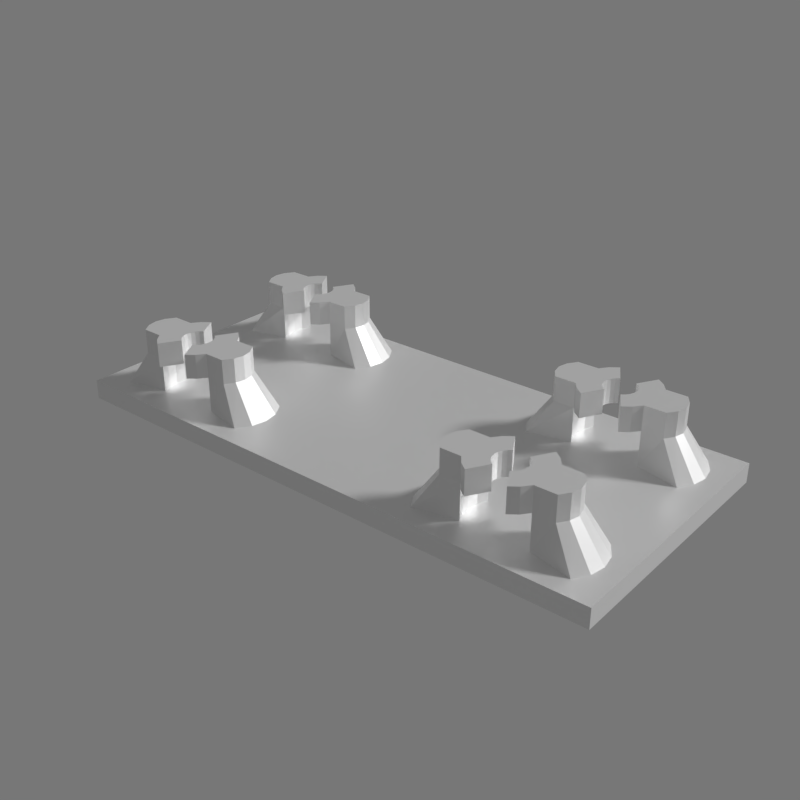 # Source: alarm_RTC-panel.blend  (saved by Blender 2.79.0; exported with 4.5.12 LTS)
import bpy
from mathutils import Matrix  # noqa: F401  (used for matrix-valued properties, if any)

bpy.ops.wm.read_factory_settings(use_empty=True)
scene = bpy.context.scene
scene.name = 'Scene'

# ---- collections
col_collection_1 = bpy.data.collections.new('Collection 1'); scene.collection.children.link(col_collection_1)

# ---- materials (node trees are filled in below, after node groups)
mat_x = bpy.data.materials.new('Пластик')
mat_x.alpha_threshold = 0.0
mat_x.roughness = 0.5

# ---- material node trees
mat_x.use_nodes = True; mat_x.node_tree.nodes.clear()
_N = mat_x.node_tree.nodes; _L = mat_x.node_tree.links
n0 = _N.new('ShaderNodeOutputMaterial'); n0.name = 'Вывод материала'; n0.location = (460, 300)
n1 = _N.new('ShaderNodeBsdfDiffuse'); n1.name = 'Диффузный BSDF'; n1.location = (10, 300)
n1.inputs[0].default_value = (1.0, 1.0, 1.0, 1.0)
n2 = _N.new('ShaderNodeMixShader'); n2.name = 'Смешать шейдеры'; n2.location = (240, 271)
n3 = _N.new('ShaderNodeBsdfAnisotropic'); n3.name = 'Глянцевый BSDF'; n3.location = (-25, 126)
n3.distribution = 'GGX'
n3.inputs[1].default_value = 0.4472
_L.new(n1.outputs[0], n2.inputs[1])
_L.new(n2.outputs[0], n0.inputs[0])
_L.new(n3.outputs[0], n2.inputs[2])
n0.is_active_output = True

# ---- world
world_world = bpy.data.worlds.new('World'); scene.world = world_world
world_world.use_nodes = True; world_world.node_tree.nodes.clear()
_N = world_world.node_tree.nodes; _L = world_world.node_tree.links
n0 = _N.new('ShaderNodeOutputWorld'); n0.name = 'Вывод окружающей среды'; n0.location = (300, 300)
n1 = _N.new('ShaderNodeBackground'); n1.name = 'Фон'; n1.location = (10, 300)
n1.inputs[0].default_value = (0.1845, 0.1845, 0.1845, 1.0)
_L.new(n1.outputs[0], n0.inputs[0])
n0.is_active_output = True
world_world.color = (0.05088, 0.05088, 0.05088)
world_world.use_sun_shadow = False
world_world.sun_shadow_jitter_overblur = 0.0
world_world.cycles.sampling_method = 'MANUAL'
world_world.light_settings.ao_factor = 0.5

# ---- lights
light_lamp = bpy.data.lights.new('Lamp', 'SUN')
light_lamp.transmission_factor = 0.0
light_lamp.cutoff_distance = 30.0
light_lamp.angle = 0.1993
light_lamp.energy = 2.0
light_lamp.shadow_buffer_clip_start = 1.001
light_lamp.shadow_soft_size = 0.1
light_lamp.shadow_cascade_max_distance = 1000.0

# ---- meshes
me_011 = bpy.data.meshes.new('Цилиндр.011')
me_011.from_pydata([(-4.782, 2.199, -0.9197), (1.07, 2.199, -0.9197), (-4.782, -0.4931, -0.9197), (1.07, -0.4931, -0.9197), (-4.782, 2.199, -0.7197), (1.07, 2.199, -0.7197), (-4.782, -0.4931, -0.7197), (1.07, -0.4931, -0.7197), (-0.08072, -0.1405, -0.3601), (-0.08072, -0.1405, -0.1101), (-0.1144, -0.1146, -0.3601), (-0.1144, -0.1146, -0.1101), (-0.1402, -0.08097, -0.3601), (-0.1402, -0.08097, -0.1101), (-0.1564, -0.04178, -0.3601), (-0.1564, -0.04178, -0.1101), (-0.162, 0.000285, -0.3601), (-0.162, 0.0002853, -0.1101), (-0.1564, 0.04235, -0.3601), (-0.1564, 0.04235, -0.1101), (-0.1402, 0.08154, -0.3601), (-0.1402, 0.08154, -0.1101), (-0.1144, 0.1152, -0.3601), (-0.1144, 0.1152, -0.1101), (-0.08072, 0.141, -0.3601), (-0.08072, 0.141, -0.1101), (0.0818, 0.141, -0.3601), (0.0818, 0.141, -0.1101), (0.1155, 0.1152, -0.3601), (0.1155, 0.1152, -0.1101), (0.1413, 0.08154, -0.3601), (0.1413, 0.08154, -0.1101), (0.1575, 0.04235, -0.3601), (0.1575, 0.04235, -0.1101), (0.1631, 0.0002851, -0.3601), (0.1631, 0.0002853, -0.1101), (0.1575, -0.04178, -0.3601), (0.1575, -0.04178, -0.1101), (0.1413, -0.08097, -0.3601), (0.1413, -0.08097, -0.1101), (0.1155, -0.1146, -0.3601), (0.1155, -0.1146, -0.1101), (0.0818, -0.1405, -0.3601), (0.0818, -0.1405, -0.1101), (-0.1975, -0.3427, -0.3601), (-0.1975, -0.3427, -0.1101), (-0.2795, -0.2797, -0.3601), (-0.2795, -0.2797, -0.1101), (-0.3424, -0.1977, -0.3601), (-0.3424, -0.1977, -0.1101), (-0.382, -0.1022, -0.3601), (-0.382, -0.1022, -0.1101), (-0.3955, 0.000285, -0.3601), (-0.3955, 0.0002852, -0.1101), (-0.382, 0.1028, -0.3601), (-0.382, 0.1028, -0.1101), (-0.3424, 0.1983, -0.3601), (-0.3424, 0.1983, -0.1101), (-0.2795, 0.2803, -0.3601), (-0.2795, 0.2803, -0.1101), (-0.1975, 0.3432, -0.3601), (-0.1975, 0.3432, -0.1101), (0.1985, 0.3432, -0.3601), (0.1985, 0.3432, -0.1101), (0.2806, 0.2803, -0.3601), (0.2806, 0.2803, -0.1101), (0.3435, 0.1983, -0.3601), (0.3435, 0.1983, -0.1101), (0.383, 0.1028, -0.3601), (0.383, 0.1028, -0.1101), (0.3965, 0.0002853, -0.3601), (0.3965, 0.0002855, -0.1101), (0.383, -0.1022, -0.3601), (0.383, -0.1022, -0.1101), (0.3435, -0.1977, -0.3601), (0.3435, -0.1977, -0.1101), (0.2806, -0.2797, -0.3601), (0.2806, -0.2797, -0.1101), (0.1985, -0.3427, -0.3601), (0.1985, -0.3427, -0.1101), (-0.5576, -0.1977, -0.3601), (-0.5576, -0.1977, -0.1101), (-0.622, -0.1022, -0.3601), (-0.622, -0.1022, -0.1101), (-0.644, 0.000285, -0.3601), (-0.644, 0.0002852, -0.1101), (-0.622, 0.1028, -0.3601), (-0.622, 0.1028, -0.1101), (-0.5576, 0.1983, -0.3601), (-0.5576, 0.1983, -0.1101), (0.5587, 0.1983, -0.3601), (0.5587, 0.1983, -0.1101), (0.6231, 0.1028, -0.3601), (0.6231, 0.1028, -0.1101), (0.645, 0.0002852, -0.3601), (0.645, 0.0002855, -0.1101), (0.6231, -0.1022, -0.3601), (0.6231, -0.1022, -0.1101), (0.5587, -0.1977, -0.3601), (0.5587, -0.1977, -0.1101), (-3.781, -0.1405, -0.3601), (-3.781, -0.1405, -0.1101), (-3.814, -0.1146, -0.3601), (-3.814, -0.1146, -0.1101), (-3.84, -0.08097, -0.3601), (-3.84, -0.08097, -0.1101), (-3.856, -0.04178, -0.3601), (-3.856, -0.04178, -0.1101), (-3.862, 0.000285, -0.3601), (-3.862, 0.0002853, -0.1101), (-3.856, 0.04235, -0.3601), (-3.856, 0.04235, -0.1101), (-3.84, 0.08154, -0.3601), (-3.84, 0.08154, -0.1101), (-3.814, 0.1152, -0.3601), (-3.814, 0.1152, -0.1101), (-3.781, 0.141, -0.3601), (-3.781, 0.141, -0.1101), (-3.618, 0.141, -0.3601), (-3.618, 0.141, -0.1101), (-3.585, 0.1152, -0.3601), (-3.585, 0.1152, -0.1101), (-3.559, 0.08154, -0.3601), (-3.559, 0.08154, -0.1101), (-3.542, 0.04235, -0.3601), (-3.542, 0.04235, -0.1101), (-3.537, 0.0002851, -0.3601), (-3.537, 0.0002853, -0.1101), (-3.542, -0.04178, -0.3601), (-3.542, -0.04178, -0.1101), (-3.559, -0.08097, -0.3601), (-3.559, -0.08097, -0.1101), (-3.585, -0.1146, -0.3601), (-3.585, -0.1146, -0.1101), (-3.618, -0.1405, -0.3601), (-3.618, -0.1405, -0.1101), (-3.897, -0.3427, -0.3601), (-3.897, -0.3427, -0.1101), (-3.979, -0.2797, -0.3601), (-3.979, -0.2797, -0.1101), (-4.042, -0.1977, -0.3601), (-4.042, -0.1977, -0.1101), (-4.082, -0.1022, -0.3601), (-4.082, -0.1022, -0.1101), (-4.095, 0.000285, -0.3601), (-4.095, 0.0002852, -0.1101), (-4.082, 0.1028, -0.3601), (-4.082, 0.1028, -0.1101), (-4.042, 0.1983, -0.3601), (-4.042, 0.1983, -0.1101), (-3.979, 0.2803, -0.3601), (-3.979, 0.2803, -0.1101), (-3.897, 0.3432, -0.3601), (-3.897, 0.3432, -0.1101), (-3.501, 0.3432, -0.3601), (-3.501, 0.3432, -0.1101), (-3.419, 0.2803, -0.3601), (-3.419, 0.2803, -0.1101), (-3.357, 0.1983, -0.3601), (-3.357, 0.1983, -0.1101), (-3.317, 0.1028, -0.3601), (-3.317, 0.1028, -0.1101), (-3.303, 0.0002853, -0.3601), (-3.303, 0.0002855, -0.1101), (-3.317, -0.1022, -0.3601), (-3.317, -0.1022, -0.1101), (-3.357, -0.1977, -0.3601), (-3.357, -0.1977, -0.1101), (-3.419, -0.2797, -0.3601), (-3.419, -0.2797, -0.1101), (-3.501, -0.3427, -0.3601), (-3.501, -0.3427, -0.1101), (-4.258, -0.1977, -0.3601), (-4.258, -0.1977, -0.1101), (-4.322, -0.1022, -0.3601), (-4.322, -0.1022, -0.1101), (-4.344, 0.000285, -0.3601), (-4.344, 0.0002852, -0.1101), (-4.322, 0.1028, -0.3601), (-4.322, 0.1028, -0.1101), (-4.258, 0.1983, -0.3601), (-4.258, 0.1983, -0.1101), (-3.141, 0.1983, -0.3601), (-3.141, 0.1983, -0.1101), (-3.077, 0.1028, -0.3601), (-3.077, 0.1028, -0.1101), (-3.055, 0.0002852, -0.3601), (-3.055, 0.0002855, -0.1101), (-3.077, -0.1022, -0.3601), (-3.077, -0.1022, -0.1101), (-3.141, -0.1977, -0.3601), (-3.141, -0.1977, -0.1101), (-0.08072, 1.56, -0.3601), (-0.08072, 1.56, -0.1101), (-0.1144, 1.585, -0.3601), (-0.1144, 1.585, -0.1101), (-0.1402, 1.619, -0.3601), (-0.1402, 1.619, -0.1101), (-0.1564, 1.658, -0.3601), (-0.1564, 1.658, -0.1101), (-0.162, 1.7, -0.3601), (-0.162, 1.7, -0.1101), (-0.1564, 1.742, -0.3601), (-0.1564, 1.742, -0.1101), (-0.1402, 1.782, -0.3601), (-0.1402, 1.782, -0.1101), (-0.1144, 1.815, -0.3601), (-0.1144, 1.815, -0.1101), (-0.08072, 1.841, -0.3601), (-0.08072, 1.841, -0.1101), (0.0818, 1.841, -0.3601), (0.0818, 1.841, -0.1101), (0.1155, 1.815, -0.3601), (0.1155, 1.815, -0.1101), (0.1413, 1.782, -0.3601), (0.1413, 1.782, -0.1101), (0.1575, 1.742, -0.3601), (0.1575, 1.742, -0.1101), (0.1631, 1.7, -0.3601), (0.1631, 1.7, -0.1101), (0.1575, 1.658, -0.3601), (0.1575, 1.658, -0.1101), (0.1413, 1.619, -0.3601), (0.1413, 1.619, -0.1101), (0.1155, 1.585, -0.3601), (0.1155, 1.585, -0.1101), (0.0818, 1.56, -0.3601), (0.0818, 1.56, -0.1101), (-0.1975, 1.357, -0.3601), (-0.1975, 1.357, -0.1101), (-0.2795, 1.42, -0.3601), (-0.2795, 1.42, -0.1101), (-0.3424, 1.502, -0.3601), (-0.3424, 1.502, -0.1101), (-0.382, 1.598, -0.3601), (-0.382, 1.598, -0.1101), (-0.3955, 1.7, -0.3601), (-0.3955, 1.7, -0.1101), (-0.382, 1.803, -0.3601), (-0.382, 1.803, -0.1101), (-0.3424, 1.898, -0.3601), (-0.3424, 1.898, -0.1101), (-0.2795, 1.98, -0.3601), (-0.2795, 1.98, -0.1101), (-0.1975, 2.043, -0.3601), (-0.1975, 2.043, -0.1101), (0.1985, 2.043, -0.3601), (0.1985, 2.043, -0.1101), (0.2806, 1.98, -0.3601), (0.2806, 1.98, -0.1101), (0.3435, 1.898, -0.3601), (0.3435, 1.898, -0.1101), (0.383, 1.803, -0.3601), (0.383, 1.803, -0.1101), (0.3965, 1.7, -0.3601), (0.3965, 1.7, -0.1101), (0.383, 1.598, -0.3601), (0.383, 1.598, -0.1101), (0.3435, 1.502, -0.3601), (0.3435, 1.502, -0.1101), (0.2806, 1.42, -0.3601), (0.2806, 1.42, -0.1101), (0.1985, 1.357, -0.3601), (0.1985, 1.357, -0.1101), (-0.5576, 1.502, -0.3601), (-0.5576, 1.502, -0.1101), (-0.622, 1.598, -0.3601), (-0.622, 1.598, -0.1101), (-0.644, 1.7, -0.3601), (-0.644, 1.7, -0.1101), (-0.622, 1.803, -0.3601), (-0.622, 1.803, -0.1101), (-0.5576, 1.898, -0.3601), (-0.5576, 1.898, -0.1101), (0.5587, 1.898, -0.3601), (0.5587, 1.898, -0.1101), (0.6231, 1.803, -0.3601), (0.6231, 1.803, -0.1101), (0.645, 1.7, -0.3601), (0.645, 1.7, -0.1101), (0.6231, 1.598, -0.3601), (0.6231, 1.598, -0.1101), (0.5587, 1.502, -0.3601), (0.5587, 1.502, -0.1101), (-3.781, 1.56, -0.3601), (-3.781, 1.56, -0.1101), (-3.814, 1.585, -0.3601), (-3.814, 1.585, -0.1101), (-3.84, 1.619, -0.3601), (-3.84, 1.619, -0.1101), (-3.856, 1.658, -0.3601), (-3.856, 1.658, -0.1101), (-3.862, 1.7, -0.3601), (-3.862, 1.7, -0.1101), (-3.856, 1.742, -0.3601), (-3.856, 1.742, -0.1101), (-3.84, 1.782, -0.3601), (-3.84, 1.782, -0.1101), (-3.814, 1.815, -0.3601), (-3.814, 1.815, -0.1101), (-3.781, 1.841, -0.3601), (-3.781, 1.841, -0.1101), (-3.618, 1.841, -0.3601), (-3.618, 1.841, -0.1101), (-3.585, 1.815, -0.3601), (-3.585, 1.815, -0.1101), (-3.559, 1.782, -0.3601), (-3.559, 1.782, -0.1101), (-3.542, 1.742, -0.3601), (-3.542, 1.742, -0.1101), (-3.537, 1.7, -0.3601), (-3.537, 1.7, -0.1101), (-3.542, 1.658, -0.3601), (-3.542, 1.658, -0.1101), (-3.559, 1.619, -0.3601), (-3.559, 1.619, -0.1101), (-3.585, 1.585, -0.3601), (-3.585, 1.585, -0.1101), (-3.618, 1.56, -0.3601), (-3.618, 1.56, -0.1101), (-3.897, 1.357, -0.3601), (-3.897, 1.357, -0.1101), (-3.979, 1.42, -0.3601), (-3.979, 1.42, -0.1101), (-4.042, 1.502, -0.3601), (-4.042, 1.502, -0.1101), (-4.082, 1.598, -0.3601), (-4.082, 1.598, -0.1101), (-4.095, 1.7, -0.3601), (-4.095, 1.7, -0.1101), (-4.082, 1.803, -0.3601), (-4.082, 1.803, -0.1101), (-4.042, 1.898, -0.3601), (-4.042, 1.898, -0.1101), (-3.979, 1.98, -0.3601), (-3.979, 1.98, -0.1101), (-3.897, 2.043, -0.3601), (-3.897, 2.043, -0.1101), (-3.501, 2.043, -0.3601), (-3.501, 2.043, -0.1101), (-3.419, 1.98, -0.3601), (-3.419, 1.98, -0.1101), (-3.357, 1.898, -0.3601), (-3.357, 1.898, -0.1101), (-3.317, 1.803, -0.3601), (-3.317, 1.803, -0.1101), (-3.303, 1.7, -0.3601), (-3.303, 1.7, -0.1101), (-3.317, 1.598, -0.3601), (-3.317, 1.598, -0.1101), (-3.357, 1.502, -0.3601), (-3.357, 1.502, -0.1101), (-3.419, 1.42, -0.3601), (-3.419, 1.42, -0.1101), (-3.501, 1.357, -0.3601), (-3.501, 1.357, -0.1101), (-4.258, 1.502, -0.3601), (-4.258, 1.502, -0.1101), (-4.322, 1.598, -0.3601), (-4.322, 1.598, -0.1101), (-4.344, 1.7, -0.3601), (-4.344, 1.7, -0.1101), (-4.322, 1.803, -0.3601), (-4.322, 1.803, -0.1101), (-4.258, 1.898, -0.3601), (-4.258, 1.898, -0.1101), (-3.141, 1.898, -0.3601), (-3.141, 1.898, -0.1101), (-3.077, 1.803, -0.3601), (-3.077, 1.803, -0.1101), (-3.055, 1.7, -0.3601), (-3.055, 1.7, -0.1101), (-3.077, 1.598, -0.3601), (-3.077, 1.598, -0.1101), (-3.141, 1.502, -0.3601), (-3.141, 1.502, -0.1101), (0.3435, 1.898, -0.7197), (-0.7798, 1.997, -0.7197), (-0.382, 1.803, -0.7197), (-0.3424, 1.898, -0.7197), (-0.382, 1.598, -0.7197), (-0.3955, 1.7, -0.7197), (-0.7798, 1.404, -0.7197), (-0.8698, 1.547, -0.7197), (-0.8698, 1.854, -0.7197), (-0.9005, 1.7, -0.7197), (-2.829, 1.854, -0.7197), (-2.798, 1.7, -0.7197), (-2.829, 1.547, -0.7197), (-2.919, 1.997, -0.7197), (-3.357, 1.898, -0.7197), (-4.48, 1.997, -0.7197), (-4.57, 1.854, -0.7197), (-3.317, 1.803, -0.7197), (-3.303, 1.7, -0.7197), (-4.042, 1.898, -0.7197), (-4.082, 1.803, -0.7197), (-4.095, 1.7, -0.7197), (-4.6, 1.7, -0.7197), (-2.919, 1.404, -0.7197), (-3.317, 1.598, -0.7197), (-4.082, 1.598, -0.7197), (-4.57, 1.547, -0.7197), (-3.357, 1.502, -0.7197), (-4.042, 1.502, -0.7197), (-4.48, 1.404, -0.7197), (-4.48, 0.2967, -0.7197), (-4.57, 0.1537, -0.7197), (-3.357, 0.1983, -0.7197), (-4.082, 0.1028, -0.7197), (-4.042, 0.1983, -0.7197), (-4.6, 0.0002846, -0.7197), (-4.082, -0.1022, -0.7197), (-4.095, 0.0002847, -0.7197), (-4.57, -0.1532, -0.7197), (-4.48, -0.2961, -0.7197), (0.8708, 1.854, -0.7197), (0.7808, 1.997, -0.7197), (0.9015, 1.7, -0.7197), (0.8708, 1.547, -0.7197), (0.7808, 1.404, -0.7197), (0.8708, 0.1537, -0.7197), (0.7808, 0.2967, -0.7197), (0.3435, 0.1983, -0.7197), (0.9015, 0.0002851, -0.7197), (0.8708, -0.1532, -0.7197), (0.7808, -0.2961, -0.7197), (0.383, 1.803, -0.7197), (0.3965, 1.7, -0.7197), (0.383, 1.598, -0.7197), (0.3435, 1.502, -0.7197), (0.383, 0.1028, -0.7197), (0.3965, 0.000285, -0.7197), (0.383, -0.1022, -0.7197), (0.3435, -0.1977, -0.7197), (-0.3424, 1.502, -0.7197), (-0.7798, 0.2967, -0.7197), (-0.3955, 0.0002847, -0.7197), (-0.382, 0.1028, -0.7197), (-0.3424, 0.1983, -0.7197), (-0.3424, -0.1977, -0.7197), (-0.382, -0.1022, -0.7197), (-0.7798, -0.2961, -0.7197), (-0.8698, -0.1532, -0.7197), (-0.8698, 0.1537, -0.7197), (-0.9005, 0.0002846, -0.7197), (-2.829, 0.1537, -0.7197), (-2.798, 0.0002851, -0.7197), (-2.829, -0.1532, -0.7197), (-2.919, 0.2967, -0.7197), (-3.317, 0.1028, -0.7197), (-3.303, 0.000285, -0.7197), (-3.317, -0.1022, -0.7197), (-2.919, -0.2961, -0.7197), (-3.357, -0.1977, -0.7197), (-4.042, -0.1977, -0.7197)], [], [(0, 1, 3, 2), (2, 3, 7, 6), (6, 411, 407, 406, 410, 408, 449, 446, 447, 445, 444, 436, 439, 438, 437, 441, 440, 434, 433, 432, 431, 423, 422, 421, 424, 7, 5, 418, 419, 420, 430, 435, 382, 383, 385, 387, 388, 399, 403, 400, 394, 393, 390, 395, 396, 397, 401, 404, 405, 402, 398, 4), (4, 5, 1, 0), (2, 6, 4, 0), (7, 3, 1, 5), (44, 45, 47, 46), (46, 47, 49, 48), (62, 63, 65, 64), (64, 65, 67, 66), (49, 51, 83, 81), (73, 75, 99, 97), (84, 86, 444, 445), (70, 68, 431, 432), (74, 75, 77, 76), (76, 77, 79, 78), (10, 8, 44, 46), (9, 11, 47, 45), (12, 10, 46, 48), (11, 13, 49, 47), (14, 12, 48, 50), (13, 15, 51, 49), (16, 14, 50, 52), (15, 17, 53, 51), (18, 16, 52, 54), (17, 19, 55, 53), (20, 18, 54, 56), (19, 21, 57, 55), (22, 20, 56, 58), (21, 23, 59, 57), (24, 22, 58, 60), (23, 25, 61, 59), (28, 26, 62, 64), (27, 29, 65, 63), (30, 28, 64, 66), (29, 31, 67, 65), (32, 30, 66, 68), (31, 33, 69, 67), (34, 32, 68, 70), (33, 35, 71, 69), (36, 34, 70, 72), (35, 37, 73, 71), (38, 36, 72, 74), (37, 39, 75, 73), (40, 38, 74, 76), (39, 41, 77, 75), (42, 40, 76, 78), (41, 43, 79, 77), (8, 10, 11, 9), (10, 12, 13, 11), (12, 14, 15, 13), (14, 16, 17, 15), (16, 18, 19, 17), (18, 20, 21, 19), (20, 22, 23, 21), (22, 24, 25, 23), (34, 36, 37, 35), (42, 41, 40), (39, 37, 38), (37, 36, 38), (41, 42, 43), (35, 33, 32), (41, 39, 40), (40, 39, 38), (29, 27, 26), (34, 35, 32), (26, 28, 29), (33, 30, 32), (31, 28, 30), (28, 31, 29), (33, 31, 30), (55, 57, 89, 87), (67, 69, 93, 91), (48, 49, 81, 80), (57, 56, 88, 89), (56, 57, 59, 58), (58, 59, 61, 60), (90, 91, 93, 92), (92, 93, 95, 94), (94, 95, 97, 96), (96, 97, 99, 98), (81, 83, 82, 80), (82, 83, 85, 84), (84, 85, 87, 86), (86, 87, 89, 88), (96, 98, 426, 425), (75, 74, 98, 99), (74, 72, 433, 434), (69, 71, 95, 93), (51, 53, 85, 83), (50, 48, 440, 441), (82, 84, 445, 443), (66, 67, 91, 90), (53, 55, 87, 85), (71, 73, 97, 95), (90, 92, 421, 422), (48, 80, 442, 440), (52, 50, 441, 437), (92, 94, 424, 421), (98, 74, 434, 426), (86, 88, 436, 444), (54, 52, 437, 438), (72, 70, 432, 433), (80, 82, 443, 442), (94, 96, 425, 424), (88, 56, 439, 436), (68, 66, 423, 431), (66, 90, 422, 423), (56, 54, 438, 439), (79, 43, 42, 78), (45, 44, 8, 9), (60, 61, 25, 24), (62, 26, 27, 63), (136, 137, 139, 138), (138, 139, 141, 140), (154, 155, 157, 156), (156, 157, 159, 158), (141, 143, 175, 173), (165, 167, 191, 189), (176, 178, 407, 411), (162, 160, 450, 451), (166, 167, 169, 168), (168, 169, 171, 170), (102, 100, 136, 138), (101, 103, 139, 137), (104, 102, 138, 140), (103, 105, 141, 139), (106, 104, 140, 142), (105, 107, 143, 141), (108, 106, 142, 144), (107, 109, 145, 143), (110, 108, 144, 146), (109, 111, 147, 145), (112, 110, 146, 148), (111, 113, 149, 147), (114, 112, 148, 150), (113, 115, 151, 149), (116, 114, 150, 152), (115, 117, 153, 151), (120, 118, 154, 156), (119, 121, 157, 155), (122, 120, 156, 158), (121, 123, 159, 157), (124, 122, 158, 160), (123, 125, 161, 159), (126, 124, 160, 162), (125, 127, 163, 161), (128, 126, 162, 164), (127, 129, 165, 163), (130, 128, 164, 166), (129, 131, 167, 165), (132, 130, 166, 168), (131, 133, 169, 167), (134, 132, 168, 170), (133, 135, 171, 169), (100, 102, 103, 101), (102, 104, 105, 103), (104, 106, 107, 105), (106, 108, 109, 107), (108, 110, 111, 109), (110, 112, 113, 111), (112, 114, 115, 113), (114, 116, 117, 115), (126, 128, 129, 127), (134, 133, 132), (131, 129, 130), (129, 128, 130), (133, 134, 135), (127, 125, 124), (133, 131, 132), (132, 131, 130), (121, 119, 118), (126, 127, 124), (118, 120, 121), (125, 122, 124), (123, 120, 122), (120, 123, 121), (125, 123, 122), (147, 149, 181, 179), (159, 161, 185, 183), (140, 141, 173, 172), (149, 148, 180, 181), (148, 149, 151, 150), (150, 151, 153, 152), (182, 183, 185, 184), (184, 185, 187, 186), (186, 187, 189, 188), (188, 189, 191, 190), (173, 175, 174, 172), (174, 175, 177, 176), (176, 177, 179, 178), (178, 179, 181, 180), (188, 190, 453, 448), (167, 166, 190, 191), (166, 164, 452, 454), (161, 163, 187, 185), (143, 145, 177, 175), (142, 140, 455, 412), (174, 176, 411, 414), (158, 159, 183, 182), (145, 147, 179, 177), (163, 165, 189, 187), (182, 184, 446, 449), (140, 172, 415, 455), (144, 142, 412, 413), (184, 186, 447, 446), (190, 166, 454, 453), (178, 180, 406, 407), (146, 144, 413, 409), (164, 162, 451, 452), (172, 174, 414, 415), (186, 188, 448, 447), (180, 148, 410, 406), (160, 158, 408, 450), (158, 182, 449, 408), (148, 146, 409, 410), (171, 135, 134, 170), (137, 136, 100, 101), (152, 153, 117, 116), (154, 118, 119, 155), (228, 229, 231, 230), (230, 231, 233, 232), (246, 247, 249, 248), (248, 249, 251, 250), (233, 235, 267, 265), (257, 259, 283, 281), (268, 270, 384, 385), (254, 252, 427, 428), (258, 259, 261, 260), (260, 261, 263, 262), (194, 192, 228, 230), (193, 195, 231, 229), (196, 194, 230, 232), (195, 197, 233, 231), (198, 196, 232, 234), (197, 199, 235, 233), (200, 198, 234, 236), (199, 201, 237, 235), (202, 200, 236, 238), (201, 203, 239, 237), (204, 202, 238, 240), (203, 205, 241, 239), (206, 204, 240, 242), (205, 207, 243, 241), (208, 206, 242, 244), (207, 209, 245, 243), (212, 210, 246, 248), (211, 213, 249, 247), (214, 212, 248, 250), (213, 215, 251, 249), (216, 214, 250, 252), (215, 217, 253, 251), (218, 216, 252, 254), (217, 219, 255, 253), (220, 218, 254, 256), (219, 221, 257, 255), (222, 220, 256, 258), (221, 223, 259, 257), (224, 222, 258, 260), (223, 225, 261, 259), (226, 224, 260, 262), (225, 227, 263, 261), (192, 194, 195, 193), (194, 196, 197, 195), (196, 198, 199, 197), (198, 200, 201, 199), (200, 202, 203, 201), (202, 204, 205, 203), (204, 206, 207, 205), (206, 208, 209, 207), (218, 220, 221, 219), (226, 225, 224), (223, 221, 222), (221, 220, 222), (225, 226, 227), (219, 217, 216), (225, 223, 224), (224, 223, 222), (213, 211, 210), (218, 219, 216), (210, 212, 213), (217, 214, 216), (215, 212, 214), (212, 215, 213), (217, 215, 214), (239, 241, 273, 271), (251, 253, 277, 275), (232, 233, 265, 264), (241, 240, 272, 273), (240, 241, 243, 242), (242, 243, 245, 244), (274, 275, 277, 276), (276, 277, 279, 278), (278, 279, 281, 280), (280, 281, 283, 282), (265, 267, 266, 264), (266, 267, 269, 268), (268, 269, 271, 270), (270, 271, 273, 272), (280, 282, 420, 419), (259, 258, 282, 283), (258, 256, 429, 430), (253, 255, 279, 277), (235, 237, 269, 267), (234, 232, 435, 380), (266, 268, 385, 383), (250, 251, 275, 274), (237, 239, 271, 269), (255, 257, 281, 279), (274, 276, 416, 417), (232, 264, 382, 435), (236, 234, 380, 381), (276, 278, 418, 416), (282, 258, 430, 420), (270, 272, 377, 384), (238, 236, 381, 378), (256, 254, 428, 429), (264, 266, 383, 382), (278, 280, 419, 418), (272, 240, 379, 377), (252, 250, 376, 427), (250, 274, 417, 376), (240, 238, 378, 379), (263, 227, 226, 262), (229, 228, 192, 193), (244, 245, 209, 208), (246, 210, 211, 247), (320, 321, 323, 322), (322, 323, 325, 324), (338, 339, 341, 340), (340, 341, 343, 342), (325, 327, 359, 357), (349, 351, 375, 373), (360, 362, 392, 398), (346, 344, 393, 394), (350, 351, 353, 352), (352, 353, 355, 354), (286, 284, 320, 322), (285, 287, 323, 321), (288, 286, 322, 324), (287, 289, 325, 323), (290, 288, 324, 326), (289, 291, 327, 325), (292, 290, 326, 328), (291, 293, 329, 327), (294, 292, 328, 330), (293, 295, 331, 329), (296, 294, 330, 332), (295, 297, 333, 331), (298, 296, 332, 334), (297, 299, 335, 333), (300, 298, 334, 336), (299, 301, 337, 335), (304, 302, 338, 340), (303, 305, 341, 339), (306, 304, 340, 342), (305, 307, 343, 341), (308, 306, 342, 344), (307, 309, 345, 343), (310, 308, 344, 346), (309, 311, 347, 345), (312, 310, 346, 348), (311, 313, 349, 347), (314, 312, 348, 350), (313, 315, 351, 349), (316, 314, 350, 352), (315, 317, 353, 351), (318, 316, 352, 354), (317, 319, 355, 353), (284, 286, 287, 285), (286, 288, 289, 287), (288, 290, 291, 289), (290, 292, 293, 291), (292, 294, 295, 293), (294, 296, 297, 295), (296, 298, 299, 297), (298, 300, 301, 299), (310, 312, 313, 311), (318, 317, 316), (315, 313, 314), (313, 312, 314), (317, 318, 319), (311, 309, 308), (317, 315, 316), (316, 315, 314), (305, 303, 302), (310, 311, 308), (302, 304, 305), (309, 306, 308), (307, 304, 306), (304, 307, 305), (309, 307, 306), (331, 333, 365, 363), (343, 345, 369, 367), (324, 325, 357, 356), (333, 332, 364, 365), (332, 333, 335, 334), (334, 335, 337, 336), (366, 367, 369, 368), (368, 369, 371, 370), (370, 371, 373, 372), (372, 373, 375, 374), (357, 359, 358, 356), (358, 359, 361, 360), (360, 361, 363, 362), (362, 363, 365, 364), (372, 374, 399, 388), (351, 350, 374, 375), (350, 348, 400, 403), (345, 347, 371, 369), (327, 329, 361, 359), (326, 324, 404, 401), (358, 360, 398, 402), (342, 343, 367, 366), (329, 331, 363, 361), (347, 349, 373, 371), (366, 368, 386, 389), (324, 356, 405, 404), (328, 326, 401, 397), (368, 370, 387, 386), (374, 350, 403, 399), (362, 364, 391, 392), (330, 328, 397, 396), (348, 346, 394, 400), (356, 358, 402, 405), (370, 372, 388, 387), (364, 332, 395, 391), (344, 342, 390, 393), (342, 366, 389, 390), (332, 330, 396, 395), (355, 319, 318, 354), (321, 320, 284, 285), (336, 337, 301, 300), (338, 302, 303, 339), (4, 398, 392, 391, 395, 390, 389, 386, 387, 385, 384, 377, 379, 378, 381, 380, 435, 430, 429, 428, 427, 376, 417, 416, 418, 5), (7, 424, 425, 426, 434, 440, 442, 443, 445, 447, 448, 453, 454, 452, 451, 450, 408, 410, 409, 413, 412, 455, 415, 414, 411, 6)])
me_011.materials.append(mat_x)
me_011.use_remesh_preserve_volume = False
me_011.use_remesh_preserve_attributes = False
me_011.use_mirror_vertex_groups = False
me_011.update()

# ---- objects
ob_rtc = bpy.data.objects.new('Держатель RTC', me_011)
ob_lamp = bpy.data.objects.new('Lamp', light_lamp)

# ---- transforms, parenting, visibility, modifiers, constraints
ob_rtc.location = (-3.811, -2.15, 8.953)
ob_rtc.rotation_euler = (-3.142, -3.142, -0.0)
ob_rtc.scale = (10.0, 10.0, 10.0)
ob_rtc.lineart.crease_threshold = 0.0
ob_lamp.location = (10.8, 16.74, 20.39)
ob_lamp.rotation_euler = (-0.6745, 0.7565, -0.1029)
ob_lamp.lock_rotations_4d = False
ob_lamp.empty_display_type = 'ARROWS'
ob_lamp.color = (0.0, 0.0, 0.0, 0.0)
ob_lamp.lineart.crease_threshold = 0.0

# ---- collection membership
col_collection_1.objects.link(ob_rtc)
col_collection_1.objects.link(ob_lamp)

# ---- scene / render settings (as saved in the file)
scene.frame_start = 1; scene.frame_end = 250; scene.frame_set(1)
scene.render.engine = 'CYCLES'
scene.render.resolution_x = 1080
scene.render.dither_intensity = 0.0
scene.render.use_border = True
scene.render.use_simplify = True
scene.cycles.samples = 256
scene.cycles.sampling_pattern = 'TABULATED_SOBOL'
scene.cycles.use_adaptive_sampling = False
scene.cycles.use_light_tree = False
scene.cycles.blur_glossy = 0.0
scene.cycles.sample_clamp_indirect = 0.0
scene.view_settings.view_transform = 'Standard'
scene.unit_settings.scale_length = 0.01
bpy.context.view_layer.update()

# ---- added for rendering (the .blend has no active camera): camera
cam_auto = bpy.data.cameras.new('AutoCamera')
cam_auto.lens = 50.0
cam_auto.sensor_width = 36.0
cam_auto.clip_end = 1054.21
ob_auto_camera = bpy.data.objects.new('AutoCamera', cam_auto)
scene.collection.objects.link(ob_auto_camera)
ob_auto_camera.location = (74.818, -82.7645, 51.86)
ob_auto_camera.rotation_euler = (1.09748, -7.21219e-08, 0.694738)
scene.camera = ob_auto_camera
bpy.context.view_layer.update()
